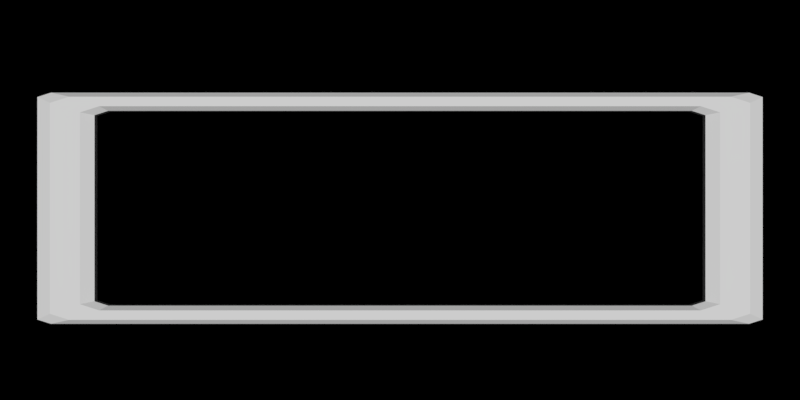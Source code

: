 # Source: velocity_digits.blend  (saved by Blender 2.79.0; exported with 4.5.12 LTS)
import bpy
from mathutils import Matrix  # noqa: F401  (used for matrix-valued properties, if any)

bpy.ops.wm.read_factory_settings(use_empty=True)
scene = bpy.context.scene
scene.name = 'Scene'

# ---- collections
col_collection_1 = bpy.data.collections.new('Collection 1'); scene.collection.children.link(col_collection_1)

# ---- materials (node trees are filled in below, after node groups)
mat_material_002 = bpy.data.materials.new('Material.002')
mat_material_002.alpha_threshold = 0.0
mat_material_002.roughness = 0.5
mat_material_001 = bpy.data.materials.new('Material.001')
mat_material_001.alpha_threshold = 0.0
mat_material_001.roughness = 0.5

# ---- material node trees
mat_material_002.use_nodes = True; mat_material_002.node_tree.nodes.clear()
_N = mat_material_002.node_tree.nodes; _L = mat_material_002.node_tree.links
n0 = _N.new('ShaderNodeOutputMaterial'); n0.name = 'Material Output'; n0.location = (300, 300)
n1 = _N.new('ShaderNodeBsdfGlass'); n1.name = 'Glass BSDF'; n1.location = (10, 300)
n1.distribution = 'BECKMANN'
n1.inputs[0].default_value = (0.005057, 0.8, 0.0, 1.0)
n1.inputs[1].default_value = 1.0
n1.inputs[2].default_value = 0.0
_L.new(n1.outputs[0], n0.inputs[0])
n0.is_active_output = True
mat_material_001.use_nodes = True; mat_material_001.node_tree.nodes.clear()
_N = mat_material_001.node_tree.nodes; _L = mat_material_001.node_tree.links
n0 = _N.new('ShaderNodeOutputMaterial'); n0.name = 'Material Output'; n0.location = (300, 300)
n1 = _N.new('ShaderNodeBsdfDiffuse'); n1.name = 'Diffuse BSDF'; n1.location = (10, 300)
n1.inputs[0].default_value = (0.2883, 0.2883, 0.2883, 1.0)
_L.new(n1.outputs[0], n0.inputs[0])
n0.is_active_output = True

# ---- world
world_world = bpy.data.worlds.new('World'); scene.world = world_world
world_world.use_nodes = True; world_world.node_tree.nodes.clear()
_N = world_world.node_tree.nodes; _L = world_world.node_tree.links
n0 = _N.new('ShaderNodeOutputWorld'); n0.name = 'World Output'; n0.location = (300, 300)
n1 = _N.new('ShaderNodeBackground'); n1.name = 'Background'; n1.location = (10, 300)
n1.inputs[0].default_value = (0.05088, 0.05088, 0.05088, 1.0)
n1.inputs[1].default_value = 0.0
_L.new(n1.outputs[0], n0.inputs[0])
n0.is_active_output = True
world_world.color = (0.05088, 0.05088, 0.05088)
world_world.use_sun_shadow = False
world_world.sun_shadow_jitter_overblur = 0.0
world_world.cycles.sampling_method = 'MANUAL'

# ---- cameras
cam_camera = bpy.data.cameras.new('Camera')
cam_camera.clip_end = 100.0
cam_camera.lens = 71.77
cam_camera.sensor_width = 32.0
cam_camera.sensor_height = 18.0
cam_camera.ortho_scale = 7.314
cam_camera.lens_unit = 'FOV'
cam_camera.dof.focus_distance = 0.0

# ---- lights
light_lamp = bpy.data.lights.new('Lamp', 'SUN')
light_lamp.transmission_factor = 0.0
light_lamp.cutoff_distance = 30.0
light_lamp.angle = 0.1993
light_lamp.energy = 6.6
light_lamp.shadow_buffer_clip_start = 1.001
light_lamp.shadow_soft_size = 0.1
light_lamp.shadow_cascade_max_distance = 1000.0

# ---- meshes
me_cube = bpy.data.meshes.new('Cube')
me_cube.from_pydata([(-0.8716, -0.8716, -1.0), (-0.8716, -1.0, -0.8716), (-1.0, -0.8716, -0.8716), (-0.8716, -1.0, 0.8716), (-0.8716, -0.8716, 1.0), (-1.0, -0.8716, 0.8716), (-0.8716, 0.8716, -1.0), (-1.0, 0.8716, -0.8716), (-0.8716, 1.0, -0.8716), (-0.8716, 0.8716, 1.0), (-0.8716, 1.0, 0.8716), (-1.0, 0.8716, 0.8716), (0.8716, -0.8716, -1.0), (1.0, -0.8716, -0.8716), (0.8716, -1.0, -0.8716), (0.8716, -0.8716, 1.0), (0.8716, -1.0, 0.8716), (1.0, -0.8716, 0.8716), (0.8716, 0.8716, -1.0), (0.8716, 1.0, -0.8716), (1.0, 0.8716, -0.8716), (0.8716, 0.8716, 1.0), (1.0, 0.8716, 0.8716), (0.8716, 1.0, 0.8716)], [], [(14, 16, 3, 1), (20, 22, 17, 13), (21, 9, 4, 15), (2, 5, 11, 7), (8, 10, 23, 19), (0, 1, 2), (3, 4, 5), (6, 7, 8), (9, 10, 11), (12, 13, 14), (15, 16, 17), (18, 19, 20), (21, 22, 23), (6, 0, 2, 7), (1, 3, 5, 2), (4, 9, 11, 5), (10, 8, 7, 11), (18, 6, 8, 19), (9, 21, 23, 10), (22, 20, 19, 23), (12, 18, 20, 13), (21, 15, 17, 22), (16, 14, 13, 17), (0, 12, 14, 1), (15, 4, 3, 16), (6, 18, 12, 0)])
me_cube.materials.append(mat_material_002)
me_cube.use_remesh_preserve_volume = False
me_cube.use_remesh_preserve_attributes = False
me_cube.use_mirror_vertex_groups = False
me_cube.update()
me_circle_001 = bpy.data.meshes.new('Circle.001')
me_circle_001.from_pydata([(-3.904, 4.084, 7.454), (-3.689, 3.998, 7.358), (-3.477, 3.786, 7.454), (-3.754, 3.934, 7.522), (-3.904, 4.084, 3.988), (-3.754, 3.934, 3.921), (-3.477, 3.786, 3.988), (-3.689, 3.998, 4.084), (3.934, -3.754, 3.921), (4.084, -3.904, 3.988), (3.998, -3.689, 4.084), (3.786, -3.477, 3.988), (4.084, -3.904, 7.454), (3.934, -3.754, 7.522), (3.786, -3.477, 7.454), (3.998, -3.689, 7.358), (-3.273, 3.454, 7.17), (-3.123, 3.304, 7.238), (-3.147, 3.456, 7.305), (-3.359, 3.668, 7.21), (-3.273, 3.454, 4.273), (-3.359, 3.668, 4.233), (-3.147, 3.456, 4.137), (-3.123, 3.304, 4.205), (3.304, -3.123, 4.205), (3.456, -3.147, 4.137), (3.668, -3.359, 4.233), (3.454, -3.273, 4.273), (3.454, -3.273, 7.17), (3.668, -3.359, 7.21), (3.456, -3.147, 7.305), (3.304, -3.123, 7.238), (-4.084, 3.904, 7.454), (-3.934, 3.754, 7.522), (-3.786, 3.477, 7.454), (-3.998, 3.689, 7.358), (-4.084, 3.904, 3.988), (-3.998, 3.689, 4.084), (-3.786, 3.477, 3.988), (-3.934, 3.754, 3.921), (3.754, -3.934, 3.921), (3.477, -3.786, 3.988), (3.689, -3.998, 4.084), (3.904, -4.084, 3.988), (3.904, -4.084, 7.454), (3.689, -3.998, 7.358), (3.477, -3.786, 7.454), (3.754, -3.934, 7.522), (-3.454, 3.273, 7.17), (-3.668, 3.359, 7.21), (-3.456, 3.147, 7.305), (-3.304, 3.123, 7.238), (-3.454, 3.273, 4.273), (-3.304, 3.123, 4.205), (-3.456, 3.147, 4.137), (-3.668, 3.359, 4.233), (3.123, -3.304, 4.205), (3.273, -3.454, 4.273), (3.359, -3.668, 4.233), (3.147, -3.456, 4.137), (3.273, -3.454, 7.17), (3.123, -3.304, 7.238), (3.147, -3.456, 7.305), (3.359, -3.668, 7.21)], [], [(8, 5, 39, 40), (12, 9, 43, 44), (16, 20, 52, 48), (3, 13, 47, 33), (41, 38, 54, 59), (45, 42, 58, 63), (34, 46, 62, 50), (23, 24, 56, 53), (27, 28, 60, 57), (2, 18, 30, 14), (11, 25, 22, 6), (37, 35, 49, 55), (31, 17, 51, 61), (15, 29, 26, 10), (7, 21, 19, 1), (0, 1, 2, 3), (4, 5, 6, 7), (8, 9, 10, 11), (12, 13, 14, 15), (16, 17, 18, 19), (20, 21, 22, 23), (24, 25, 26, 27), (28, 29, 30, 31), (32, 33, 34, 35), (36, 37, 38, 39), (40, 41, 42, 43), (44, 45, 46, 47), (48, 49, 50, 51), (52, 53, 54, 55), (56, 57, 58, 59), (60, 61, 62, 63), (7, 1, 0, 4), (11, 6, 5, 8), (15, 10, 9, 12), (2, 14, 13, 3), (20, 16, 19, 21), (24, 23, 22, 25), (28, 27, 26, 29), (17, 31, 30, 18), (14, 30, 29, 15), (18, 2, 1, 19), (6, 22, 21, 7), (25, 11, 10, 26), (36, 32, 35, 37), (40, 39, 38, 41), (44, 43, 42, 45), (33, 47, 46, 34), (55, 49, 48, 52), (59, 54, 53, 56), (63, 58, 57, 60), (50, 62, 61, 51), (45, 63, 62, 46), (49, 35, 34, 50), (37, 55, 54, 38), (58, 42, 41, 59), (16, 48, 51, 17), (60, 28, 31, 61), (27, 57, 56, 24), (52, 20, 23, 53), (12, 44, 47, 13), (32, 0, 3, 33), (4, 36, 39, 5), (43, 9, 8, 40), (4, 0, 32, 36)])
me_circle_001.materials.append(mat_material_001)
me_circle_001.use_remesh_preserve_volume = False
me_circle_001.use_remesh_preserve_attributes = False
me_circle_001.use_mirror_vertex_groups = False
me_circle_001.update()

# ---- objects
ob_cube = bpy.data.objects.new('Cube', me_cube)
ob_circle = bpy.data.objects.new('Circle', me_circle_001)
ob_lamp = bpy.data.objects.new('Lamp', light_lamp)
ob_camera = bpy.data.objects.new('Camera', cam_camera)

# ---- transforms, parenting, visibility, modifiers, constraints
ob_cube.location = (0.0, 0.0, 0.4074)
ob_cube.scale = (0.5231, 0.5231, 0.261)
ob_cube.hide_viewport = True
ob_cube.hide_render = True
ob_cube.lineart.crease_threshold = 0.0
_m = ob_cube.modifiers.new('Array', 'ARRAY')
_m.count = 20
_m.constant_offset_displace = (0.0, 0.0, 0.0)
_m.relative_offset_displace = (0.0, 0.0, 1.1)
ob_circle.location = (0.0, 0.0, 0.0)
ob_circle.rotation_euler = (0.0, -0.0, 0.7854)
ob_circle.lineart.crease_threshold = 0.0
ob_lamp.location = (4.076, 1.005, 5.904)
ob_lamp.rotation_euler = (1.571, 0.0, 0.0)
ob_lamp.lock_rotation = (True, True, True)
ob_lamp.lock_rotations_4d = False
ob_lamp.empty_display_type = 'ARROWS'
ob_lamp.color = (0.0, 0.0, 0.0, 0.0)
ob_lamp.lineart.crease_threshold = 0.0
ob_camera.location = (0.0, -28.07, 5.844)
ob_camera.rotation_euler = (1.571, 0.0, 0.0)
ob_camera.lock_location = (True, True, True)
ob_camera.lock_rotation = (True, True, True)
ob_camera.lock_rotations_4d = False
ob_camera.empty_display_type = 'ARROWS'
ob_camera.color = (0.0, 0.0, 0.0, 0.0)
ob_camera.display_type = 'WIRE'
ob_camera.lineart.crease_threshold = 0.0

# ---- collection membership
col_collection_1.objects.link(ob_cube)
col_collection_1.objects.link(ob_circle)
col_collection_1.objects.link(ob_lamp)
col_collection_1.objects.link(ob_camera)

# ---- scene / render settings (as saved in the file)
scene.camera = ob_camera
scene.frame_start = 1; scene.frame_end = 250; scene.frame_set(1)
scene.render.engine = 'CYCLES'
scene.render.resolution_x = 400
scene.render.resolution_y = 200
scene.render.dither_intensity = 0.0
scene.cycles.use_denoising = False
scene.cycles.samples = 128
scene.cycles.sampling_pattern = 'TABULATED_SOBOL'
scene.cycles.use_adaptive_sampling = False
scene.cycles.use_light_tree = False
scene.cycles.blur_glossy = 0.0
scene.cycles.sample_clamp_indirect = 0.0
scene.view_settings.view_transform = 'Standard'
bpy.context.view_layer.update()
